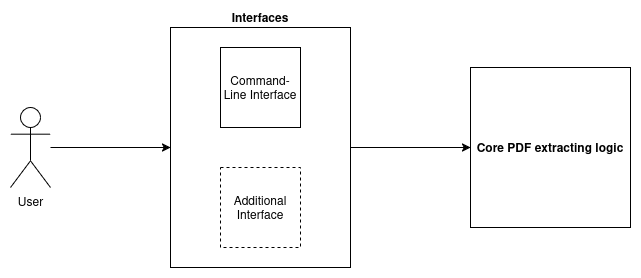

The diagram above was exported from draw.io. Its source (the exported page's mxGraphModel, read from the mxfile embedded in the PNG):
<mxGraphModel dx="1050" dy="1645" grid="1" gridSize="10" guides="1" tooltips="1" connect="1" arrows="1" fold="1" page="1" pageScale="1" pageWidth="850" pageHeight="1100" math="0" shadow="0">
  <root>
    <mxCell id="0" />
    <mxCell id="1" parent="0" />
    <mxCell id="P-lkFoOBwEQCPzclvfJX-1" value="&lt;b&gt;Core PDF extracting logic&lt;/b&gt;" style="whiteSpace=wrap;html=1;aspect=fixed;" vertex="1" parent="1">
      <mxGeometry x="520" y="40" width="160" height="160" as="geometry" />
    </mxCell>
    <mxCell id="P-lkFoOBwEQCPzclvfJX-2" value="Command-Line Interface" style="whiteSpace=wrap;html=1;aspect=fixed;" vertex="1" parent="1">
      <mxGeometry x="270" y="20" width="80" height="80" as="geometry" />
    </mxCell>
    <mxCell id="P-lkFoOBwEQCPzclvfJX-3" value="Additional Interface" style="whiteSpace=wrap;html=1;aspect=fixed;dashed=1;" vertex="1" parent="1">
      <mxGeometry x="270" y="140" width="80" height="80" as="geometry" />
    </mxCell>
    <mxCell id="P-lkFoOBwEQCPzclvfJX-8" style="edgeStyle=orthogonalEdgeStyle;rounded=0;orthogonalLoop=1;jettySize=auto;html=1;entryX=0;entryY=0.5;entryDx=0;entryDy=0;" edge="1" parent="1" source="P-lkFoOBwEQCPzclvfJX-5" target="P-lkFoOBwEQCPzclvfJX-1">
      <mxGeometry relative="1" as="geometry" />
    </mxCell>
    <mxCell id="P-lkFoOBwEQCPzclvfJX-5" value="&lt;b&gt;Interfaces&lt;/b&gt;" style="rounded=0;whiteSpace=wrap;html=1;fillColor=none;labelPosition=center;verticalLabelPosition=top;align=center;verticalAlign=bottom;" vertex="1" parent="1">
      <mxGeometry x="220" width="180" height="240" as="geometry" />
    </mxCell>
    <mxCell id="P-lkFoOBwEQCPzclvfJX-7" style="edgeStyle=orthogonalEdgeStyle;rounded=0;orthogonalLoop=1;jettySize=auto;html=1;entryX=0;entryY=0.5;entryDx=0;entryDy=0;" edge="1" parent="1" source="P-lkFoOBwEQCPzclvfJX-6" target="P-lkFoOBwEQCPzclvfJX-5">
      <mxGeometry relative="1" as="geometry" />
    </mxCell>
    <mxCell id="P-lkFoOBwEQCPzclvfJX-6" value="User" style="shape=umlActor;verticalLabelPosition=bottom;verticalAlign=top;html=1;outlineConnect=0;" vertex="1" parent="1">
      <mxGeometry x="60" y="80" width="40" height="80" as="geometry" />
    </mxCell>
  </root>
</mxGraphModel>